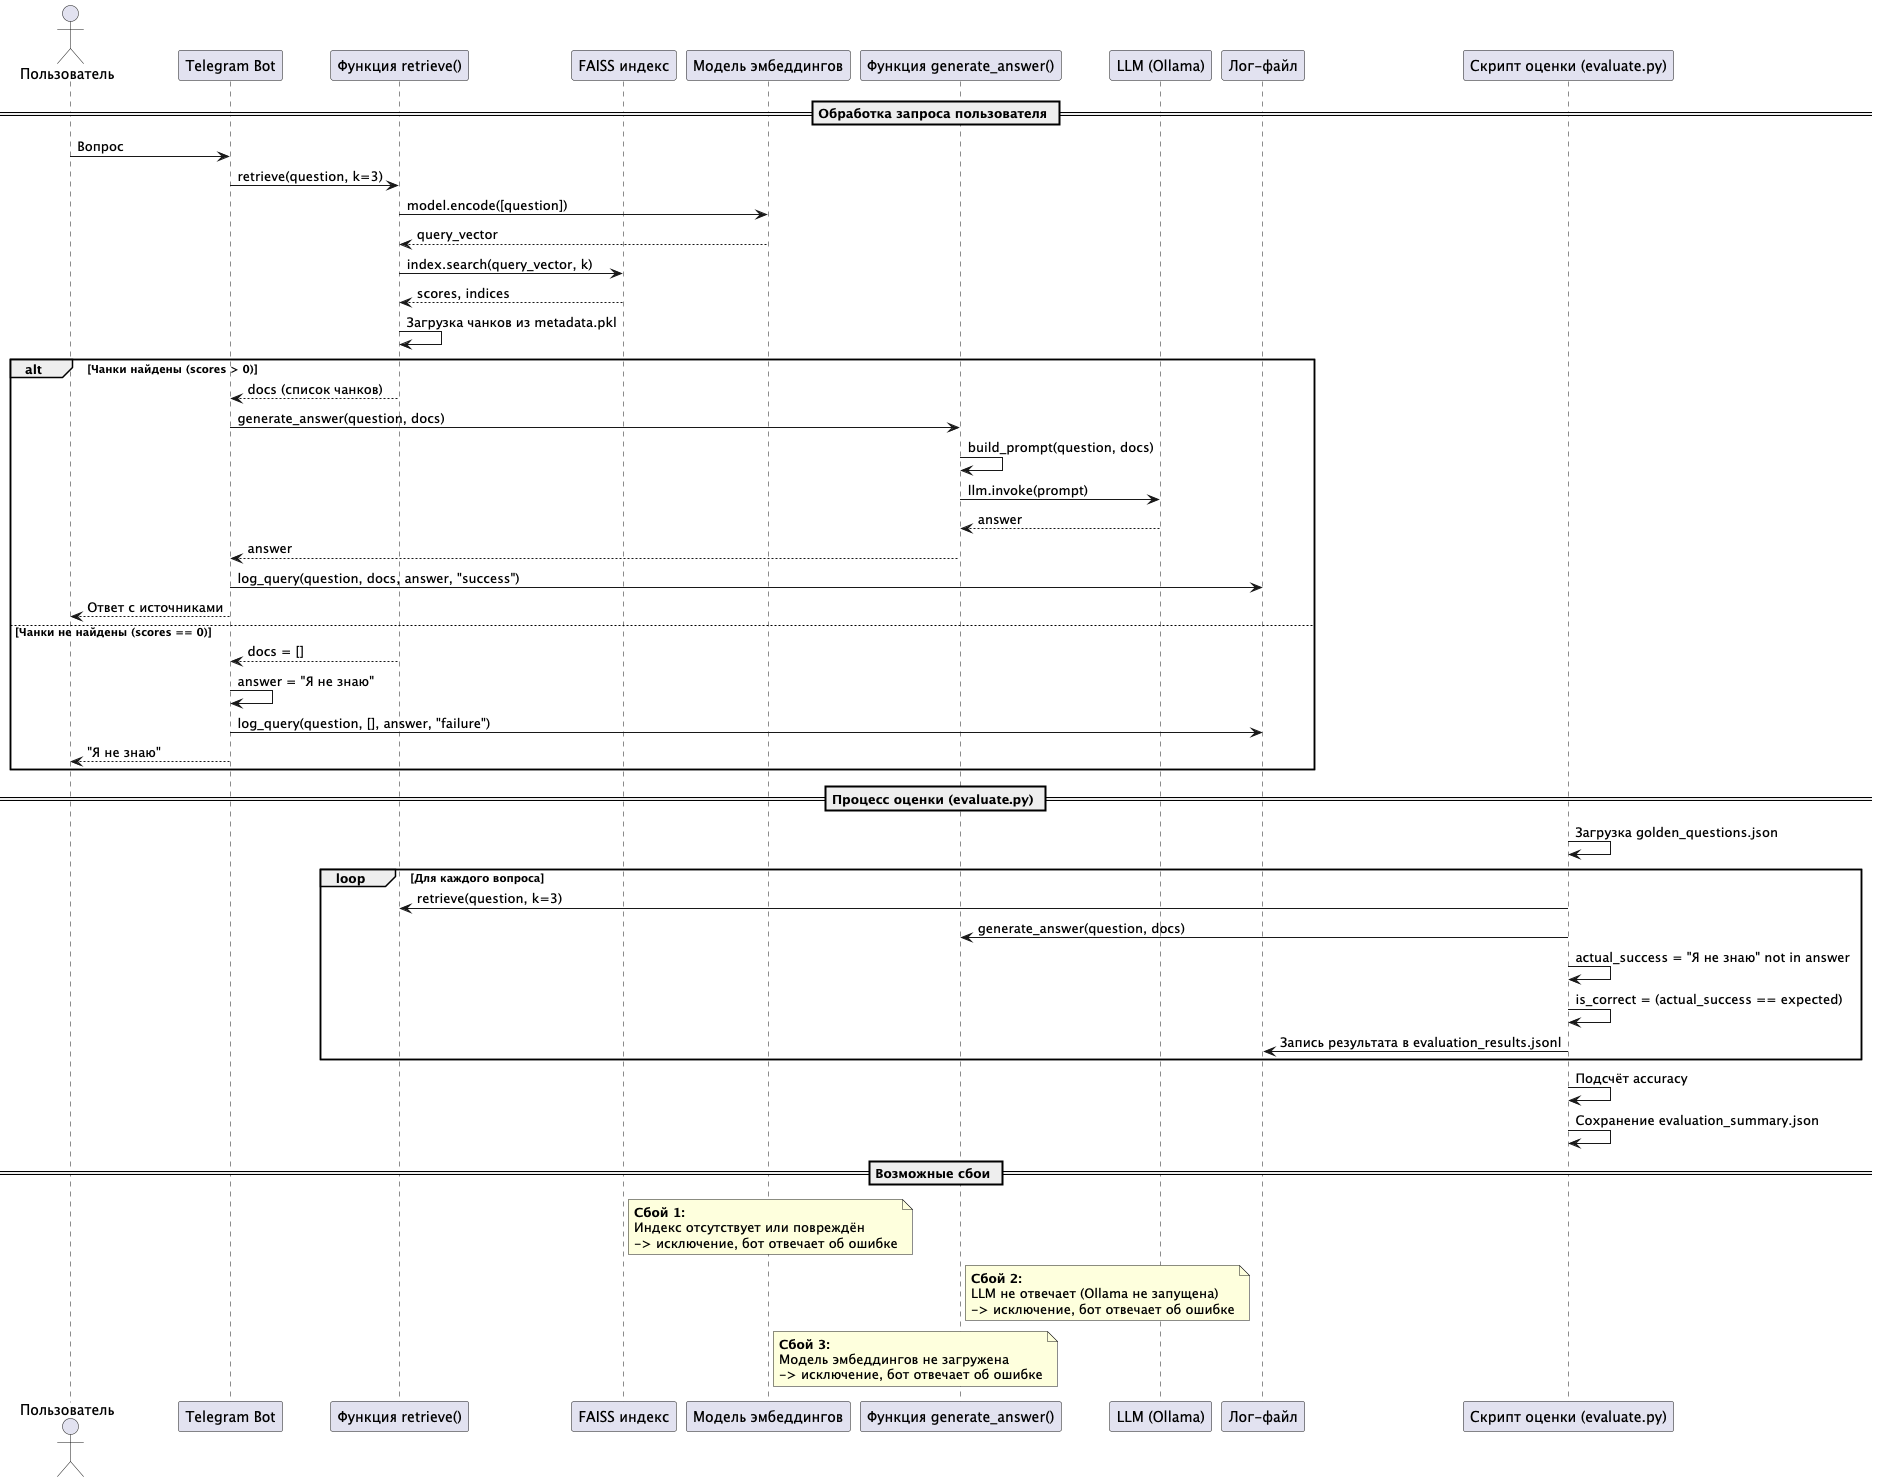

The diagram above was rendered by PlantUML. Its source (embedded in the PNG):
@startuml
actor "Пользователь" as User
participant "Telegram Bot" as Bot
participant "Функция retrieve()" as Retrieve
participant "FAISS индекс" as FAISS
participant "Модель эмбеддингов" as Embedder
participant "Функция generate_answer()" as Generate
participant "LLM (Ollama)" as LLM
participant "Лог-файл" as Log
participant "Скрипт оценки (evaluate.py)" as Eval

== Обработка запроса пользователя ==
User -> Bot: Вопрос
Bot -> Retrieve: retrieve(question, k=3)
Retrieve -> Embedder: model.encode([question])
Embedder --> Retrieve: query_vector
Retrieve -> FAISS: index.search(query_vector, k)
FAISS --> Retrieve: scores, indices
Retrieve -> Retrieve: Загрузка чанков из metadata.pkl
alt Чанки найдены (scores > 0)
    Retrieve --> Bot: docs (список чанков)
    Bot -> Generate: generate_answer(question, docs)
    Generate -> Generate: build_prompt(question, docs)
    Generate -> LLM: llm.invoke(prompt)
    LLM --> Generate: answer
    Generate --> Bot: answer
    Bot -> Log: log_query(question, docs, answer, "success")
    Bot --> User: Ответ с источниками
else Чанки не найдены (scores == 0)
    Retrieve --> Bot: docs = []
    Bot -> Bot: answer = "Я не знаю"
    Bot -> Log: log_query(question, [], answer, "failure")
    Bot --> User: "Я не знаю"
end

== Процесс оценки (evaluate.py) ==
Eval -> Eval: Загрузка golden_questions.json
loop Для каждого вопроса
    Eval -> Retrieve: retrieve(question, k=3)
    Eval -> Generate: generate_answer(question, docs)
    Eval -> Eval: actual_success = "Я не знаю" not in answer
    Eval -> Eval: is_correct = (actual_success == expected)
    Eval -> Log: Запись результата в evaluation_results.jsonl
end
Eval -> Eval: Подсчёт accuracy
Eval -> Eval: Сохранение evaluation_summary.json

== Возможные сбои ==
note right of FAISS
  **Сбой 1:**
  Индекс отсутствует или повреждён
  -> исключение, бот отвечает об ошибке
end note
note right of Generate
  **Сбой 2:**
  LLM не отвечает (Ollama не запущена)
  -> исключение, бот отвечает об ошибке
end note
note right of Embedder
  **Сбой 3:**
  Модель эмбеддингов не загружена
  -> исключение, бот отвечает об ошибке
end note
@enduml